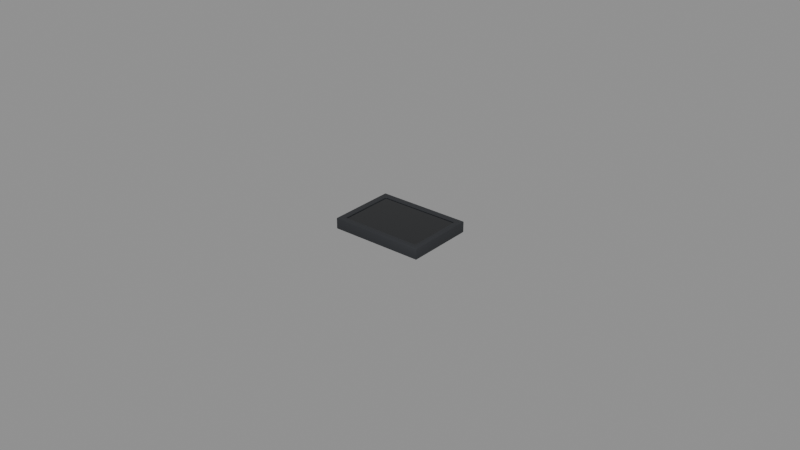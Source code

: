 # Source: display-screen.blend  (saved by Blender 5.2.44; exported with 4.5.12 LTS)
import bpy
from mathutils import Matrix  # noqa: F401  (used for matrix-valued properties, if any)

bpy.ops.wm.read_factory_settings(use_empty=True)
scene = bpy.context.scene
scene.name = 'Scene'

# ---- materials (node trees are filled in below, after node groups)
mat_base_housing = bpy.data.materials.new('Base_Housing')
mat_base_housing.diffuse_color = (0.02315, 0.02519, 0.02956, 1.0)
mat_base_housing.roughness = 0.65
mat_screensurface = bpy.data.materials.new('ScreenSurface')
mat_screensurface.diffuse_color = (0.008023, 0.009134, 0.01096, 1.0)
mat_screensurface.roughness = 0.12

# ---- node groups
ng_smooth_by_angle = bpy.data.node_groups.new('Smooth by Angle', 'GeometryNodeTree')
_s = ng_smooth_by_angle.interface.new_socket(name='Mesh', in_out='OUTPUT', socket_type='NodeSocketGeometry')
_s = ng_smooth_by_angle.interface.new_socket(name='Mesh', in_out='INPUT', socket_type='NodeSocketGeometry')
_s = ng_smooth_by_angle.interface.new_socket(name='Angle', in_out='INPUT', socket_type='NodeSocketFloat')
_s.subtype = 'ANGLE'
_s.default_value = 0.5236
_s.min_value = 0.0
_s.max_value = 3.142
_s.description = 'Maximum face angle for smooth edges'
_s = ng_smooth_by_angle.interface.new_socket(name='Ignore Sharpness', in_out='INPUT', socket_type='NodeSocketBool')
_s.force_non_field = True
ng_smooth_by_angle.is_modifier = True
_N = ng_smooth_by_angle.nodes; _L = ng_smooth_by_angle.links
n0 = _N.new('GeometryNodeSetShadeSmooth'); n0.name = 'Set Shade Smooth'; n0.location = (120, -80)
n0.domain = 'EDGE'
n1 = _N.new('GeometryNodeSetShadeSmooth'); n1.name = 'Set Shade Smooth.001'; n1.location = (300, -80)
n2 = _N.new('NodeGroupOutput'); n2.name = 'Group Output'; n2.location = (480, -80)
n3 = _N.new('GeometryNodeInputMeshEdgeAngle'); n3.name = 'Edge Angle'; n3.location = (-440, -240)
n4 = _N.new('NodeGroupInput'); n4.name = 'Group Input'; n4.location = (-80, -80)
n5 = _N.new('GeometryNodeInputEdgeSmooth'); n5.name = 'Is Edge Smooth'; n5.location = (-260, -120)
n6 = _N.new('GeometryNodeInputShadeSmooth'); n6.name = 'Is Shade Smooth'; n6.location = (-440, -397)
n7 = _N.new('FunctionNodeCompare'); n7.name = 'Compare'; n7.location = (-260, -260)
n7.operation = 'LESS_EQUAL'
n8 = _N.new('FunctionNodeBooleanMath'); n8.name = 'Boolean Math.001'; n8.location = (-80, -260)
n9 = _N.new('NodeGroupInput'); n9.name = 'Group Input.001'; n9.location = (-440, -329)
n10 = _N.new('NodeGroupInput'); n10.name = 'Group Input.002'; n10.location = (-259, -189)
n11 = _N.new('FunctionNodeBooleanMath'); n11.name = 'Boolean Math'; n11.location = (-80, -149)
n11.operation = 'OR'
n12 = _N.new('FunctionNodeBooleanMath'); n12.name = 'Boolean Math.002'; n12.location = (-260, -380)
n12.operation = 'OR'
n13 = _N.new('NodeGroupInput'); n13.name = 'Group Input.003'; n13.location = (-440, -460)
_L.new(n3.outputs[0], n7.inputs[0])
_L.new(n1.outputs[0], n2.inputs[0])
_L.new(n9.outputs[1], n7.inputs[1])
_L.new(n7.outputs[0], n8.inputs[0])
_L.new(n4.outputs[0], n0.inputs[0])
_L.new(n0.outputs[0], n1.inputs[0])
_L.new(n8.outputs[0], n0.inputs[2])
_L.new(n10.outputs[2], n11.inputs[1])
_L.new(n5.outputs[0], n11.inputs[0])
_L.new(n11.outputs[0], n0.inputs[1])
_L.new(n13.outputs[2], n12.inputs[1])
_L.new(n6.outputs[0], n12.inputs[0])
_L.new(n12.outputs[0], n8.inputs[1])
n2.is_active_output = True

# ---- material node trees
mat_base_housing.use_nodes = True; mat_base_housing.node_tree.nodes.clear()
_N = mat_base_housing.node_tree.nodes; _L = mat_base_housing.node_tree.links
n0 = _N.new('ShaderNodeBsdfPrincipled'); n0.name = 'Principled BSDF'; n0.location = (-200, 100)
n0.inputs[0].default_value = (0.02315, 0.02519, 0.02956, 1.0)
n0.inputs[2].default_value = 0.65
n0.inputs[10].default_value = 0.005
n1 = _N.new('ShaderNodeOutputMaterial'); n1.name = 'Material Output'; n1.location = (200, 100)
_L.new(n0.outputs[0], n1.inputs[0])
n1.is_active_output = True
mat_screensurface.use_nodes = True; mat_screensurface.node_tree.nodes.clear()
_N = mat_screensurface.node_tree.nodes; _L = mat_screensurface.node_tree.links
n0 = _N.new('ShaderNodeBsdfPrincipled'); n0.name = 'Principled BSDF'; n0.location = (-200, 100)
n0.inputs[0].default_value = (0.008023, 0.009134, 0.01096, 1.0)
n0.inputs[2].default_value = 0.12
n0.inputs[10].default_value = 0.005
n1 = _N.new('ShaderNodeOutputMaterial'); n1.name = 'Material Output'; n1.location = (200, 100)
_L.new(n0.outputs[0], n1.inputs[0])
n1.is_active_output = True

# ---- meshes
me_base = bpy.data.meshes.new('Base')
me_base.from_pydata([(-0.015, -0.011, 0.0), (0.015, -0.011, 0.0), (0.015, 0.011, 0.0), (-0.015, 0.011, 0.0), (-0.015, -0.011, 0.0035), (0.015, -0.011, 0.0035), (0.015, 0.011, 0.0035), (-0.015, 0.011, 0.0035), (-0.013, -0.009, 0.0035), (0.013, -0.009, 0.0035), (0.013, 0.009, 0.0035), (-0.013, 0.009, 0.0035), (-0.013, -0.009, 0.0026), (0.013, -0.009, 0.0026), (0.013, 0.009, 0.0026), (-0.013, 0.009, 0.0026)], [], [(0, 1, 5, 4), (1, 2, 6, 5), (2, 3, 7, 6), (3, 0, 4, 7), (4, 5, 9, 8), (5, 6, 10, 9), (6, 7, 11, 10), (7, 4, 8, 11), (8, 9, 13, 12), (9, 10, 14, 13), (10, 11, 15, 14), (11, 8, 12, 15), (3, 2, 1, 0), (12, 13, 14, 15)])
me_base.polygons.foreach_set('use_smooth', [True] * 14)
me_base.materials.append(mat_base_housing)
me_base.update()
me_screensurface = bpy.data.meshes.new('ScreenSurface')
me_screensurface.from_pydata([(-0.013, -0.009, 0.0032), (0.013, -0.009, 0.0032), (0.013, 0.009, 0.0032), (-0.013, 0.009, 0.0032)], [], [(0, 1, 2, 3)])
_uv = me_screensurface.uv_layers.new(name='UVMap')
_uv.uv.foreach_set('vector', [-1.032e-08, 2.152e-08, 1.0, 2.152e-08, 1.0, 1.0, -1.032e-08, 1.0])
me_screensurface.materials.append(mat_screensurface)
me_screensurface.update()

# ---- objects
ob_base = bpy.data.objects.new('Base', me_base)
ob_screensurface = bpy.data.objects.new('ScreenSurface', me_screensurface)

# ---- transforms, parenting, visibility, modifiers, constraints
ob_base.location = (0.0, 0.0, 0.0)
_m = ob_base.modifiers.new('Bevel', 'BEVEL')
_m.width = 0.0002
_m.width_pct = 0.0002
_m.segments = 2
_m.angle_limit = 0.8727
_m = ob_base.modifiers.new('Smooth by Angle', 'NODES')
_m.node_group = ng_smooth_by_angle
_m.use_pin_to_last = True
_m.show_group_selector = False
ob_screensurface.location = (0.0, 0.0, 0.0)

# ---- collection membership
scene.collection.objects.link(ob_base)
scene.collection.objects.link(ob_screensurface)

# ---- scene / render settings (as saved in the file)
scene.frame_start = 1; scene.frame_end = 250; scene.frame_set(1)
scene.render.engine = 'BLENDER_EEVEE_NEXT'
scene.render.bake_bias = 0.0
scene.render.bake_samples = 0
scene.render.compositor_device = 'GPU'
scene.eevee.use_volume_custom_range = False
scene.eevee.fast_gi_thickness_near = 0.1
scene.eevee.fast_gi_thickness_far = 0.0
scene.eevee.ray_tracing_options.screen_trace_thickness = 0.1
bpy.context.view_layer.update()

# ---- added for rendering (the .blend has no active camera and no usable light): camera, sun + grey world if the file has none
cam_auto = bpy.data.cameras.new('AutoCamera')
cam_auto.lens = 50.0
cam_auto.sensor_width = 36.0
cam_auto.clip_end = 1000.0
ob_auto_camera = bpy.data.objects.new('AutoCamera', cam_auto)
scene.collection.objects.link(ob_auto_camera)
ob_auto_camera.location = (0.185045, -0.222054, 0.149786)
ob_auto_camera.rotation_euler = (1.09748, -7.21219e-08, 0.694738)
scene.camera = ob_auto_camera
light_auto_sun = bpy.data.lights.new('AutoSun', 'SUN')
light_auto_sun.energy = 3.0
light_auto_sun.angle = 0.0523599
ob_auto_sun = bpy.data.objects.new('AutoSun', light_auto_sun)
scene.collection.objects.link(ob_auto_sun)
ob_auto_sun.rotation_euler = (0.872665, 0.174533, 0.523599)
if scene.world is None:
    world_auto = bpy.data.worlds.new('AutoWorld')
    world_auto.color = (0.3, 0.3, 0.3)
    scene.world = world_auto
bpy.context.view_layer.update()
